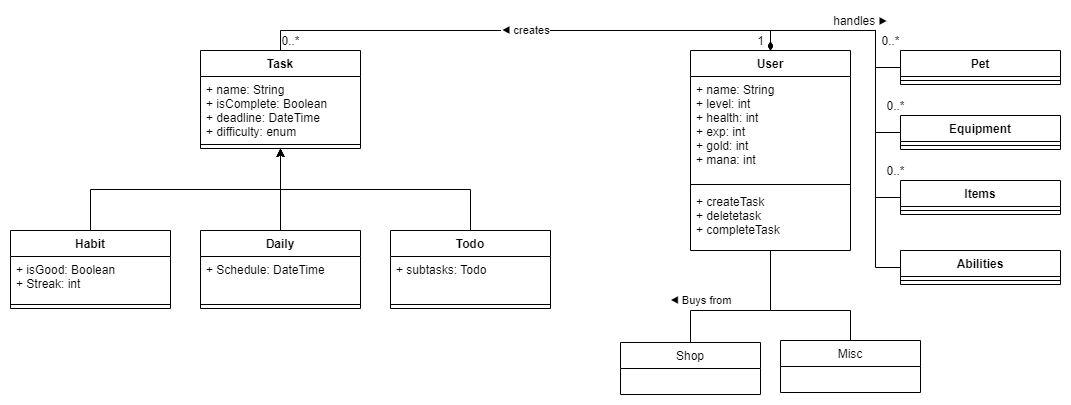

The diagram above was exported from draw.io. Its source (the exported page's mxGraphModel, read from the mxfile embedded in the PNG):
<mxGraphModel dx="1422" dy="713" grid="1" gridSize="10" guides="1" tooltips="1" connect="1" arrows="1" fold="1" page="1" pageScale="1" pageWidth="1169" pageHeight="827" math="0" shadow="0">
  <root>
    <mxCell id="WIyWlLk6GJQsqaUBKTNV-0" />
    <mxCell id="WIyWlLk6GJQsqaUBKTNV-1" parent="WIyWlLk6GJQsqaUBKTNV-0" />
    <mxCell id="vFJvBol8W4YchwHU-TPB-16" style="edgeStyle=orthogonalEdgeStyle;rounded=0;orthogonalLoop=1;jettySize=auto;html=1;exitX=0.5;exitY=0;exitDx=0;exitDy=0;entryX=0.5;entryY=1;entryDx=0;entryDy=0;" edge="1" parent="WIyWlLk6GJQsqaUBKTNV-1" source="vFJvBol8W4YchwHU-TPB-6" target="vFJvBol8W4YchwHU-TPB-2">
      <mxGeometry relative="1" as="geometry" />
    </mxCell>
    <mxCell id="vFJvBol8W4YchwHU-TPB-6" value="Habit" style="swimlane;fontStyle=1;align=center;verticalAlign=top;childLayout=stackLayout;horizontal=1;startSize=26;horizontalStack=0;resizeParent=1;resizeParentMax=0;resizeLast=0;collapsible=1;marginBottom=0;" vertex="1" parent="WIyWlLk6GJQsqaUBKTNV-1">
      <mxGeometry x="40" y="260" width="160" height="78" as="geometry">
        <mxRectangle x="160" y="80" width="60" height="26" as="alternateBounds" />
      </mxGeometry>
    </mxCell>
    <mxCell id="vFJvBol8W4YchwHU-TPB-7" value="+ isGood: Boolean&#10;+ Streak: int" style="text;strokeColor=none;fillColor=none;align=left;verticalAlign=top;spacingLeft=4;spacingRight=4;overflow=hidden;rotatable=0;points=[[0,0.5],[1,0.5]];portConstraint=eastwest;" vertex="1" parent="vFJvBol8W4YchwHU-TPB-6">
      <mxGeometry y="26" width="160" height="44" as="geometry" />
    </mxCell>
    <mxCell id="vFJvBol8W4YchwHU-TPB-8" value="" style="line;strokeWidth=1;fillColor=none;align=left;verticalAlign=middle;spacingTop=-1;spacingLeft=3;spacingRight=3;rotatable=0;labelPosition=right;points=[];portConstraint=eastwest;" vertex="1" parent="vFJvBol8W4YchwHU-TPB-6">
      <mxGeometry y="70" width="160" height="8" as="geometry" />
    </mxCell>
    <mxCell id="vFJvBol8W4YchwHU-TPB-17" style="edgeStyle=orthogonalEdgeStyle;rounded=0;orthogonalLoop=1;jettySize=auto;html=1;exitX=0.5;exitY=0;exitDx=0;exitDy=0;" edge="1" parent="WIyWlLk6GJQsqaUBKTNV-1" source="vFJvBol8W4YchwHU-TPB-9" target="vFJvBol8W4YchwHU-TPB-2">
      <mxGeometry relative="1" as="geometry" />
    </mxCell>
    <mxCell id="vFJvBol8W4YchwHU-TPB-9" value="Daily" style="swimlane;fontStyle=1;align=center;verticalAlign=top;childLayout=stackLayout;horizontal=1;startSize=26;horizontalStack=0;resizeParent=1;resizeParentMax=0;resizeLast=0;collapsible=1;marginBottom=0;" vertex="1" parent="WIyWlLk6GJQsqaUBKTNV-1">
      <mxGeometry x="230" y="260" width="160" height="78" as="geometry">
        <mxRectangle x="160" y="80" width="60" height="26" as="alternateBounds" />
      </mxGeometry>
    </mxCell>
    <mxCell id="vFJvBol8W4YchwHU-TPB-10" value="+ Schedule: DateTime" style="text;strokeColor=none;fillColor=none;align=left;verticalAlign=top;spacingLeft=4;spacingRight=4;overflow=hidden;rotatable=0;points=[[0,0.5],[1,0.5]];portConstraint=eastwest;" vertex="1" parent="vFJvBol8W4YchwHU-TPB-9">
      <mxGeometry y="26" width="160" height="44" as="geometry" />
    </mxCell>
    <mxCell id="vFJvBol8W4YchwHU-TPB-11" value="" style="line;strokeWidth=1;fillColor=none;align=left;verticalAlign=middle;spacingTop=-1;spacingLeft=3;spacingRight=3;rotatable=0;labelPosition=right;points=[];portConstraint=eastwest;" vertex="1" parent="vFJvBol8W4YchwHU-TPB-9">
      <mxGeometry y="70" width="160" height="8" as="geometry" />
    </mxCell>
    <mxCell id="vFJvBol8W4YchwHU-TPB-18" style="edgeStyle=orthogonalEdgeStyle;rounded=0;orthogonalLoop=1;jettySize=auto;html=1;exitX=0.5;exitY=0;exitDx=0;exitDy=0;" edge="1" parent="WIyWlLk6GJQsqaUBKTNV-1" source="vFJvBol8W4YchwHU-TPB-12" target="vFJvBol8W4YchwHU-TPB-2">
      <mxGeometry relative="1" as="geometry" />
    </mxCell>
    <mxCell id="vFJvBol8W4YchwHU-TPB-12" value="Todo" style="swimlane;fontStyle=1;align=center;verticalAlign=top;childLayout=stackLayout;horizontal=1;startSize=26;horizontalStack=0;resizeParent=1;resizeParentMax=0;resizeLast=0;collapsible=1;marginBottom=0;" vertex="1" parent="WIyWlLk6GJQsqaUBKTNV-1">
      <mxGeometry x="420" y="260" width="160" height="78" as="geometry">
        <mxRectangle x="160" y="80" width="60" height="26" as="alternateBounds" />
      </mxGeometry>
    </mxCell>
    <mxCell id="vFJvBol8W4YchwHU-TPB-13" value="+ subtasks: Todo" style="text;strokeColor=none;fillColor=none;align=left;verticalAlign=top;spacingLeft=4;spacingRight=4;overflow=hidden;rotatable=0;points=[[0,0.5],[1,0.5]];portConstraint=eastwest;" vertex="1" parent="vFJvBol8W4YchwHU-TPB-12">
      <mxGeometry y="26" width="160" height="44" as="geometry" />
    </mxCell>
    <mxCell id="vFJvBol8W4YchwHU-TPB-14" value="" style="line;strokeWidth=1;fillColor=none;align=left;verticalAlign=middle;spacingTop=-1;spacingLeft=3;spacingRight=3;rotatable=0;labelPosition=right;points=[];portConstraint=eastwest;" vertex="1" parent="vFJvBol8W4YchwHU-TPB-12">
      <mxGeometry y="70" width="160" height="8" as="geometry" />
    </mxCell>
    <mxCell id="vFJvBol8W4YchwHU-TPB-2" value="Task" style="swimlane;fontStyle=1;align=center;verticalAlign=top;childLayout=stackLayout;horizontal=1;startSize=26;horizontalStack=0;resizeParent=1;resizeParentMax=0;resizeLast=0;collapsible=1;marginBottom=0;" vertex="1" parent="WIyWlLk6GJQsqaUBKTNV-1">
      <mxGeometry x="230" y="80" width="160" height="98" as="geometry">
        <mxRectangle x="160" y="80" width="60" height="26" as="alternateBounds" />
      </mxGeometry>
    </mxCell>
    <mxCell id="vFJvBol8W4YchwHU-TPB-3" value="+ name: String&#10;+ isComplete: Boolean&#10;+ deadline: DateTime&#10;+ difficulty: enum" style="text;strokeColor=none;fillColor=none;align=left;verticalAlign=top;spacingLeft=4;spacingRight=4;overflow=hidden;rotatable=0;points=[[0,0.5],[1,0.5]];portConstraint=eastwest;" vertex="1" parent="vFJvBol8W4YchwHU-TPB-2">
      <mxGeometry y="26" width="160" height="64" as="geometry" />
    </mxCell>
    <mxCell id="vFJvBol8W4YchwHU-TPB-4" value="" style="line;strokeWidth=1;fillColor=none;align=left;verticalAlign=middle;spacingTop=-1;spacingLeft=3;spacingRight=3;rotatable=0;labelPosition=right;points=[];portConstraint=eastwest;" vertex="1" parent="vFJvBol8W4YchwHU-TPB-2">
      <mxGeometry y="90" width="160" height="8" as="geometry" />
    </mxCell>
    <mxCell id="vFJvBol8W4YchwHU-TPB-57" value="◀ creates" style="edgeStyle=orthogonalEdgeStyle;rounded=0;orthogonalLoop=1;jettySize=auto;html=1;exitX=0.5;exitY=0;exitDx=0;exitDy=0;entryX=0.5;entryY=0;entryDx=0;entryDy=0;startArrow=none;startFill=0;endArrow=none;endFill=0;" edge="1" parent="WIyWlLk6GJQsqaUBKTNV-1" source="vFJvBol8W4YchwHU-TPB-19" target="vFJvBol8W4YchwHU-TPB-2">
      <mxGeometry relative="1" as="geometry" />
    </mxCell>
    <mxCell id="vFJvBol8W4YchwHU-TPB-58" style="edgeStyle=orthogonalEdgeStyle;rounded=0;orthogonalLoop=1;jettySize=auto;html=1;exitX=0.5;exitY=0;exitDx=0;exitDy=0;entryX=0;entryY=0.5;entryDx=0;entryDy=0;startArrow=diamondThin;startFill=1;endArrow=none;endFill=0;" edge="1" parent="WIyWlLk6GJQsqaUBKTNV-1" source="vFJvBol8W4YchwHU-TPB-19" target="vFJvBol8W4YchwHU-TPB-43">
      <mxGeometry relative="1" as="geometry" />
    </mxCell>
    <mxCell id="vFJvBol8W4YchwHU-TPB-60" style="edgeStyle=orthogonalEdgeStyle;rounded=0;orthogonalLoop=1;jettySize=auto;html=1;exitX=0.5;exitY=0;exitDx=0;exitDy=0;entryX=0;entryY=0.5;entryDx=0;entryDy=0;startArrow=diamondThin;startFill=1;endArrow=none;endFill=0;" edge="1" parent="WIyWlLk6GJQsqaUBKTNV-1" source="vFJvBol8W4YchwHU-TPB-19" target="vFJvBol8W4YchwHU-TPB-53">
      <mxGeometry relative="1" as="geometry" />
    </mxCell>
    <mxCell id="vFJvBol8W4YchwHU-TPB-61" style="edgeStyle=orthogonalEdgeStyle;rounded=0;orthogonalLoop=1;jettySize=auto;html=1;exitX=0.5;exitY=0;exitDx=0;exitDy=0;entryX=0;entryY=0.5;entryDx=0;entryDy=0;startArrow=diamondThin;startFill=1;endArrow=none;endFill=0;" edge="1" parent="WIyWlLk6GJQsqaUBKTNV-1" source="vFJvBol8W4YchwHU-TPB-19" target="vFJvBol8W4YchwHU-TPB-55">
      <mxGeometry relative="1" as="geometry" />
    </mxCell>
    <mxCell id="vFJvBol8W4YchwHU-TPB-76" style="edgeStyle=orthogonalEdgeStyle;rounded=0;orthogonalLoop=1;jettySize=auto;html=1;exitX=0.5;exitY=0;exitDx=0;exitDy=0;entryX=0;entryY=0.5;entryDx=0;entryDy=0;startArrow=diamondThin;startFill=1;endArrow=none;endFill=0;" edge="1" parent="WIyWlLk6GJQsqaUBKTNV-1" source="vFJvBol8W4YchwHU-TPB-19" target="vFJvBol8W4YchwHU-TPB-74">
      <mxGeometry relative="1" as="geometry" />
    </mxCell>
    <mxCell id="vFJvBol8W4YchwHU-TPB-19" value="User" style="swimlane;fontStyle=1;align=center;verticalAlign=top;childLayout=stackLayout;horizontal=1;startSize=26;horizontalStack=0;resizeParent=1;resizeParentMax=0;resizeLast=0;collapsible=1;marginBottom=0;" vertex="1" parent="WIyWlLk6GJQsqaUBKTNV-1">
      <mxGeometry x="720" y="80" width="160" height="200" as="geometry" />
    </mxCell>
    <mxCell id="vFJvBol8W4YchwHU-TPB-20" value="+ name: String&#10;+ level: int&#10;+ health: int&#10;+ exp: int&#10;+ gold: int&#10;+ mana: int" style="text;strokeColor=none;fillColor=none;align=left;verticalAlign=top;spacingLeft=4;spacingRight=4;overflow=hidden;rotatable=0;points=[[0,0.5],[1,0.5]];portConstraint=eastwest;" vertex="1" parent="vFJvBol8W4YchwHU-TPB-19">
      <mxGeometry y="26" width="160" height="104" as="geometry" />
    </mxCell>
    <mxCell id="vFJvBol8W4YchwHU-TPB-21" value="" style="line;strokeWidth=1;fillColor=none;align=left;verticalAlign=middle;spacingTop=-1;spacingLeft=3;spacingRight=3;rotatable=0;labelPosition=right;points=[];portConstraint=eastwest;" vertex="1" parent="vFJvBol8W4YchwHU-TPB-19">
      <mxGeometry y="130" width="160" height="8" as="geometry" />
    </mxCell>
    <mxCell id="vFJvBol8W4YchwHU-TPB-22" value="+ createTask&#10;+ deletetask&#10;+ completeTask" style="text;strokeColor=none;fillColor=none;align=left;verticalAlign=top;spacingLeft=4;spacingRight=4;overflow=hidden;rotatable=0;points=[[0,0.5],[1,0.5]];portConstraint=eastwest;" vertex="1" parent="vFJvBol8W4YchwHU-TPB-19">
      <mxGeometry y="138" width="160" height="62" as="geometry" />
    </mxCell>
    <mxCell id="vFJvBol8W4YchwHU-TPB-35" style="edgeStyle=orthogonalEdgeStyle;rounded=0;orthogonalLoop=1;jettySize=auto;html=1;exitX=1;exitY=0.5;exitDx=0;exitDy=0;entryX=0.5;entryY=1;entryDx=0;entryDy=0;endArrow=diamondThin;endFill=1;" edge="1" parent="WIyWlLk6GJQsqaUBKTNV-1" source="vFJvBol8W4YchwHU-TPB-27">
      <mxGeometry relative="1" as="geometry">
        <mxPoint x="800" y="384" as="targetPoint" />
      </mxGeometry>
    </mxCell>
    <mxCell id="vFJvBol8W4YchwHU-TPB-36" style="edgeStyle=orthogonalEdgeStyle;rounded=0;orthogonalLoop=1;jettySize=auto;html=1;exitX=1;exitY=0.5;exitDx=0;exitDy=0;endArrow=diamondThin;endFill=1;" edge="1" parent="WIyWlLk6GJQsqaUBKTNV-1" source="vFJvBol8W4YchwHU-TPB-31">
      <mxGeometry relative="1" as="geometry">
        <mxPoint x="800" y="384" as="targetPoint" />
      </mxGeometry>
    </mxCell>
    <mxCell id="vFJvBol8W4YchwHU-TPB-37" style="edgeStyle=orthogonalEdgeStyle;rounded=0;orthogonalLoop=1;jettySize=auto;html=1;exitX=1;exitY=0.5;exitDx=0;exitDy=0;endArrow=diamondThin;endFill=1;" edge="1" parent="WIyWlLk6GJQsqaUBKTNV-1" source="vFJvBol8W4YchwHU-TPB-32">
      <mxGeometry relative="1" as="geometry">
        <mxPoint x="800" y="384" as="targetPoint" />
      </mxGeometry>
    </mxCell>
    <mxCell id="vFJvBol8W4YchwHU-TPB-38" style="edgeStyle=orthogonalEdgeStyle;rounded=0;orthogonalLoop=1;jettySize=auto;html=1;exitX=1;exitY=0.5;exitDx=0;exitDy=0;endArrow=diamondThin;endFill=1;" edge="1" parent="WIyWlLk6GJQsqaUBKTNV-1" source="vFJvBol8W4YchwHU-TPB-34">
      <mxGeometry relative="1" as="geometry">
        <mxPoint x="800" y="384" as="targetPoint" />
      </mxGeometry>
    </mxCell>
    <mxCell id="vFJvBol8W4YchwHU-TPB-43" value="Pet" style="swimlane;fontStyle=1;align=center;verticalAlign=top;childLayout=stackLayout;horizontal=1;startSize=26;horizontalStack=0;resizeParent=1;resizeParentMax=0;resizeLast=0;collapsible=1;marginBottom=0;" vertex="1" parent="WIyWlLk6GJQsqaUBKTNV-1">
      <mxGeometry x="930" y="80" width="160" height="34" as="geometry" />
    </mxCell>
    <mxCell id="vFJvBol8W4YchwHU-TPB-45" value="" style="line;strokeWidth=1;fillColor=none;align=left;verticalAlign=middle;spacingTop=-1;spacingLeft=3;spacingRight=3;rotatable=0;labelPosition=right;points=[];portConstraint=eastwest;" vertex="1" parent="vFJvBol8W4YchwHU-TPB-43">
      <mxGeometry y="26" width="160" height="8" as="geometry" />
    </mxCell>
    <mxCell id="vFJvBol8W4YchwHU-TPB-48" style="edgeStyle=orthogonalEdgeStyle;rounded=0;orthogonalLoop=1;jettySize=auto;html=1;exitX=0;exitY=0.5;exitDx=0;exitDy=0;startArrow=none;startFill=0;endArrow=diamondThin;endFill=1;" edge="1" parent="WIyWlLk6GJQsqaUBKTNV-1" source="vFJvBol8W4YchwHU-TPB-47">
      <mxGeometry relative="1" as="geometry">
        <mxPoint x="800" y="384" as="targetPoint" />
      </mxGeometry>
    </mxCell>
    <mxCell id="vFJvBol8W4YchwHU-TPB-53" value="Equipment" style="swimlane;fontStyle=1;align=center;verticalAlign=top;childLayout=stackLayout;horizontal=1;startSize=26;horizontalStack=0;resizeParent=1;resizeParentMax=0;resizeLast=0;collapsible=1;marginBottom=0;" vertex="1" parent="WIyWlLk6GJQsqaUBKTNV-1">
      <mxGeometry x="930" y="145" width="160" height="34" as="geometry" />
    </mxCell>
    <mxCell id="vFJvBol8W4YchwHU-TPB-54" value="" style="line;strokeWidth=1;fillColor=none;align=left;verticalAlign=middle;spacingTop=-1;spacingLeft=3;spacingRight=3;rotatable=0;labelPosition=right;points=[];portConstraint=eastwest;" vertex="1" parent="vFJvBol8W4YchwHU-TPB-53">
      <mxGeometry y="26" width="160" height="8" as="geometry" />
    </mxCell>
    <mxCell id="vFJvBol8W4YchwHU-TPB-55" value="Items" style="swimlane;fontStyle=1;align=center;verticalAlign=top;childLayout=stackLayout;horizontal=1;startSize=26;horizontalStack=0;resizeParent=1;resizeParentMax=0;resizeLast=0;collapsible=1;marginBottom=0;" vertex="1" parent="WIyWlLk6GJQsqaUBKTNV-1">
      <mxGeometry x="930" y="210" width="160" height="34" as="geometry" />
    </mxCell>
    <mxCell id="vFJvBol8W4YchwHU-TPB-56" value="" style="line;strokeWidth=1;fillColor=none;align=left;verticalAlign=middle;spacingTop=-1;spacingLeft=3;spacingRight=3;rotatable=0;labelPosition=right;points=[];portConstraint=eastwest;" vertex="1" parent="vFJvBol8W4YchwHU-TPB-55">
      <mxGeometry y="26" width="160" height="8" as="geometry" />
    </mxCell>
    <mxCell id="vFJvBol8W4YchwHU-TPB-62" value="handles&amp;nbsp;&lt;span style=&quot;font-size: 11px ; background-color: rgb(255 , 255 , 255)&quot;&gt;▶&lt;/span&gt;" style="text;html=1;align=center;verticalAlign=middle;resizable=0;points=[];autosize=1;" vertex="1" parent="WIyWlLk6GJQsqaUBKTNV-1">
      <mxGeometry x="855" y="40" width="70" height="20" as="geometry" />
    </mxCell>
    <mxCell id="vFJvBol8W4YchwHU-TPB-64" value="1" style="text;html=1;align=center;verticalAlign=middle;resizable=0;points=[];autosize=1;" vertex="1" parent="WIyWlLk6GJQsqaUBKTNV-1">
      <mxGeometry x="780" y="60" width="20" height="20" as="geometry" />
    </mxCell>
    <mxCell id="vFJvBol8W4YchwHU-TPB-65" value="0..*" style="text;html=1;align=center;verticalAlign=middle;resizable=0;points=[];autosize=1;" vertex="1" parent="WIyWlLk6GJQsqaUBKTNV-1">
      <mxGeometry x="305" y="60" width="30" height="20" as="geometry" />
    </mxCell>
    <mxCell id="vFJvBol8W4YchwHU-TPB-66" value="0..*" style="text;html=1;align=center;verticalAlign=middle;resizable=0;points=[];autosize=1;" vertex="1" parent="WIyWlLk6GJQsqaUBKTNV-1">
      <mxGeometry x="905" y="60" width="30" height="20" as="geometry" />
    </mxCell>
    <mxCell id="vFJvBol8W4YchwHU-TPB-67" value="0..*" style="text;html=1;align=center;verticalAlign=middle;resizable=0;points=[];autosize=1;" vertex="1" parent="WIyWlLk6GJQsqaUBKTNV-1">
      <mxGeometry x="910" y="125" width="30" height="20" as="geometry" />
    </mxCell>
    <mxCell id="vFJvBol8W4YchwHU-TPB-69" value="0..*" style="text;html=1;align=center;verticalAlign=middle;resizable=0;points=[];autosize=1;" vertex="1" parent="WIyWlLk6GJQsqaUBKTNV-1">
      <mxGeometry x="910" y="190" width="30" height="20" as="geometry" />
    </mxCell>
    <mxCell id="vFJvBol8W4YchwHU-TPB-73" style="edgeStyle=orthogonalEdgeStyle;rounded=0;orthogonalLoop=1;jettySize=auto;html=1;exitX=0.5;exitY=0;exitDx=0;exitDy=0;startArrow=none;startFill=0;endArrow=none;endFill=0;" edge="1" parent="WIyWlLk6GJQsqaUBKTNV-1" source="vFJvBol8W4YchwHU-TPB-51" target="vFJvBol8W4YchwHU-TPB-19">
      <mxGeometry relative="1" as="geometry">
        <Array as="points">
          <mxPoint x="880" y="340" />
          <mxPoint x="800" y="340" />
        </Array>
      </mxGeometry>
    </mxCell>
    <mxCell id="vFJvBol8W4YchwHU-TPB-51" value="Misc" style="swimlane;fontStyle=0;childLayout=stackLayout;horizontal=1;startSize=26;fillColor=none;horizontalStack=0;resizeParent=1;resizeParentMax=0;resizeLast=0;collapsible=1;marginBottom=0;" vertex="1" parent="WIyWlLk6GJQsqaUBKTNV-1">
      <mxGeometry x="810" y="370" width="140" height="52" as="geometry" />
    </mxCell>
    <mxCell id="vFJvBol8W4YchwHU-TPB-72" value="◀ Buys from" style="edgeStyle=orthogonalEdgeStyle;rounded=0;orthogonalLoop=1;jettySize=auto;html=1;exitX=0.5;exitY=0;exitDx=0;exitDy=0;startArrow=none;startFill=0;endArrow=none;endFill=0;" edge="1" parent="WIyWlLk6GJQsqaUBKTNV-1" source="vFJvBol8W4YchwHU-TPB-49" target="vFJvBol8W4YchwHU-TPB-19">
      <mxGeometry x="-0.6279" y="-14" relative="1" as="geometry">
        <Array as="points">
          <mxPoint x="720" y="340" />
          <mxPoint x="800" y="340" />
        </Array>
        <mxPoint x="10" y="-24" as="offset" />
      </mxGeometry>
    </mxCell>
    <mxCell id="vFJvBol8W4YchwHU-TPB-49" value="Shop" style="swimlane;fontStyle=0;childLayout=stackLayout;horizontal=1;startSize=26;fillColor=none;horizontalStack=0;resizeParent=1;resizeParentMax=0;resizeLast=0;collapsible=1;marginBottom=0;" vertex="1" parent="WIyWlLk6GJQsqaUBKTNV-1">
      <mxGeometry x="650" y="372" width="140" height="52" as="geometry" />
    </mxCell>
    <mxCell id="vFJvBol8W4YchwHU-TPB-74" value="Abilities" style="swimlane;fontStyle=1;align=center;verticalAlign=top;childLayout=stackLayout;horizontal=1;startSize=26;horizontalStack=0;resizeParent=1;resizeParentMax=0;resizeLast=0;collapsible=1;marginBottom=0;" vertex="1" parent="WIyWlLk6GJQsqaUBKTNV-1">
      <mxGeometry x="930" y="280" width="160" height="34" as="geometry" />
    </mxCell>
    <mxCell id="vFJvBol8W4YchwHU-TPB-75" value="" style="line;strokeWidth=1;fillColor=none;align=left;verticalAlign=middle;spacingTop=-1;spacingLeft=3;spacingRight=3;rotatable=0;labelPosition=right;points=[];portConstraint=eastwest;" vertex="1" parent="vFJvBol8W4YchwHU-TPB-74">
      <mxGeometry y="26" width="160" height="8" as="geometry" />
    </mxCell>
  </root>
</mxGraphModel>